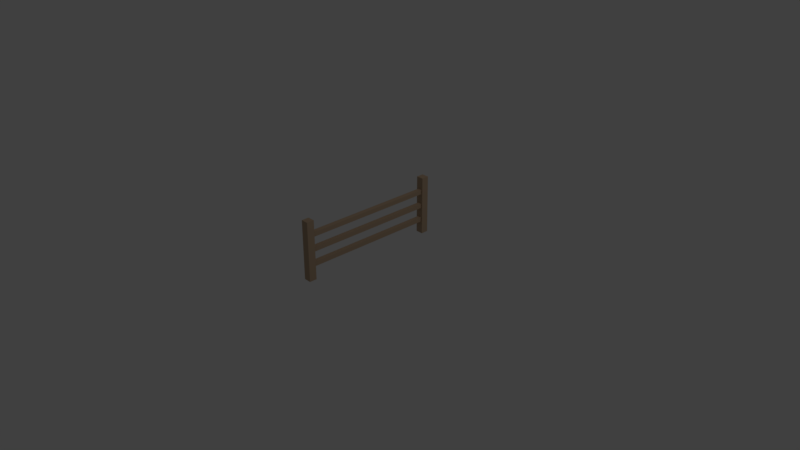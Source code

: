 # Source: Fence.blend  (saved by Blender 2.79.0; exported with 4.5.12 LTS)
import bpy
from mathutils import Matrix  # noqa: F401  (used for matrix-valued properties, if any)

bpy.ops.wm.read_factory_settings(use_empty=True)
scene = bpy.context.scene
scene.name = 'Scene'

# ---- collections
col_collection_1 = bpy.data.collections.new('Collection 1'); scene.collection.children.link(col_collection_1)

# ---- materials (node trees are filled in below, after node groups)
mat_fence = bpy.data.materials.new('Fence')
mat_fence.alpha_threshold = 0.0
mat_fence.use_transparent_shadow = False
mat_fence.diffuse_color = (0.504, 0.3644, 0.2437, 1.0)
mat_fence.roughness = 0.5
mat_fence.line_color = (0.0, 0.0, 0.0, 1.0)

# ---- material node trees

# ---- world
world_world = bpy.data.worlds.new('World'); scene.world = world_world
world_world.color = (0.05088, 0.05088, 0.05088)
world_world.use_sun_shadow = False
world_world.sun_shadow_jitter_overblur = 0.0
world_world.cycles.sampling_method = 'MANUAL'

# ---- cameras
cam_camera = bpy.data.cameras.new('Camera')
cam_camera.clip_end = 100.0
cam_camera.lens = 35.0
cam_camera.sensor_width = 32.0
cam_camera.sensor_height = 18.0
cam_camera.ortho_scale = 7.314
cam_camera.dof.focus_distance = 0.0
cam_camera.dof.aperture_fstop = 128.0

# ---- lights
light_lamp = bpy.data.lights.new('Lamp', 'POINT')
light_lamp.transmission_factor = 0.0
light_lamp.cutoff_distance = 30.0
light_lamp.energy = 100.0
light_lamp.shadow_buffer_clip_start = 1.001
light_lamp.shadow_soft_size = 0.1
light_lamp.shadow_maximum_resolution = 0.006
light_lamp.use_absolute_resolution = True

# ---- meshes
me_cube = bpy.data.meshes.new('Cube')
me_cube.from_pydata([(0.05, -2.186e-09, 0.05), (0.05, 2.186e-09, -0.05), (-0.05, 2.186e-09, -0.05), (-0.05, -2.186e-09, 0.05), (0.05, -0.8, 0.05), (0.05, -0.8, -0.05), (-0.05, -0.8, -0.05), (-0.05, -0.8, 0.05), (-0.03, -0.17, -1.85), (-0.03, -0.23, -1.85), (-0.03, -0.17, -0.05), (-0.03, -0.23, -0.05), (0.03, -0.17, -1.85), (0.03, -0.23, -1.85), (0.03, -0.17, -0.05), (0.03, -0.23, -0.05), (-0.03, -0.57, -1.85), (-0.03, -0.63, -1.85), (-0.03, -0.57, -0.05), (-0.03, -0.63, -0.05), (0.03, -0.57, -1.85), (0.03, -0.63, -1.85), (0.03, -0.57, -0.05), (0.03, -0.63, -0.05), (-0.03, -0.37, -1.85), (-0.03, -0.43, -1.85), (-0.03, -0.37, -0.05), (-0.03, -0.43, -0.05), (0.03, -0.37, -1.85), (0.03, -0.43, -1.85), (0.03, -0.37, -0.05), (0.03, -0.43, -0.05), (0.05, 8.087e-08, -1.85), (0.05, 8.524e-08, -1.95), (-0.05, 8.524e-08, -1.95), (-0.05, 8.087e-08, -1.85), (0.05, -0.8, -1.85), (0.05, -0.8, -1.95), (-0.05, -0.8, -1.95), (-0.05, -0.8, -1.85)], [], [(0, 1, 2, 3), (4, 7, 6, 5), (0, 4, 5, 1), (1, 5, 6, 2), (2, 6, 7, 3), (4, 0, 3, 7), (8, 9, 11, 10), (10, 11, 15, 14), (14, 15, 13, 12), (12, 13, 9, 8), (10, 14, 12, 8), (15, 11, 9, 13), (16, 17, 19, 18), (18, 19, 23, 22), (22, 23, 21, 20), (20, 21, 17, 16), (18, 22, 20, 16), (23, 19, 17, 21), (24, 25, 27, 26), (26, 27, 31, 30), (30, 31, 29, 28), (28, 29, 25, 24), (26, 30, 28, 24), (31, 27, 25, 29), (32, 33, 34, 35), (36, 39, 38, 37), (32, 36, 37, 33), (33, 37, 38, 34), (34, 38, 39, 35), (36, 32, 35, 39)])
me_cube.materials.append(mat_fence)
me_cube.use_remesh_preserve_volume = False
me_cube.use_remesh_preserve_attributes = False
me_cube.use_mirror_vertex_groups = False
me_cube.update()

# ---- objects
ob_fence = bpy.data.objects.new('Fence', me_cube)
ob_lamp = bpy.data.objects.new('Lamp', light_lamp)
ob_camera = bpy.data.objects.new('Camera', cam_camera)

# ---- transforms, parenting, visibility, modifiers, constraints
ob_fence.location = (0.0, 0.95, 2.98e-08)
ob_fence.rotation_euler = (-1.571, -0.0, 0.0)
ob_fence.lock_rotations_4d = False
ob_fence.empty_display_type = 'ARROWS'
ob_fence.lineart.crease_threshold = 0.0
ob_lamp.location = (4.076, 1.005, 5.904)
ob_lamp.rotation_euler = (0.6503, 0.05522, 1.866)
ob_lamp.lock_rotations_4d = False
ob_lamp.empty_display_type = 'ARROWS'
ob_lamp.color = (0.0, 0.0, 0.0, 0.0)
ob_lamp.lineart.crease_threshold = 0.0
ob_camera.location = (7.481, -6.508, 5.344)
ob_camera.rotation_euler = (1.109, 0.0, 0.8149)
ob_camera.lock_rotations_4d = False
ob_camera.empty_display_type = 'ARROWS'
ob_camera.color = (0.0, 0.0, 0.0, 0.0)
ob_camera.display_type = 'WIRE'
ob_camera.lineart.crease_threshold = 0.0

# ---- collection membership
col_collection_1.objects.link(ob_fence)
col_collection_1.objects.link(ob_lamp)
col_collection_1.objects.link(ob_camera)

# ---- scene / render settings (as saved in the file)
scene.camera = ob_camera
scene.frame_start = 1; scene.frame_end = 250; scene.frame_set(1)
scene.render.engine = 'BLENDER_EEVEE_NEXT'
scene.render.resolution_percentage = 50
scene.render.dither_intensity = 0.0
scene.cycles.use_denoising = False
scene.cycles.samples = 128
scene.cycles.sampling_pattern = 'TABULATED_SOBOL'
scene.cycles.use_adaptive_sampling = False
scene.cycles.use_light_tree = False
scene.cycles.blur_glossy = 0.0
scene.cycles.sample_clamp_indirect = 0.0
scene.view_settings.view_transform = 'Standard'
bpy.context.view_layer.update()
